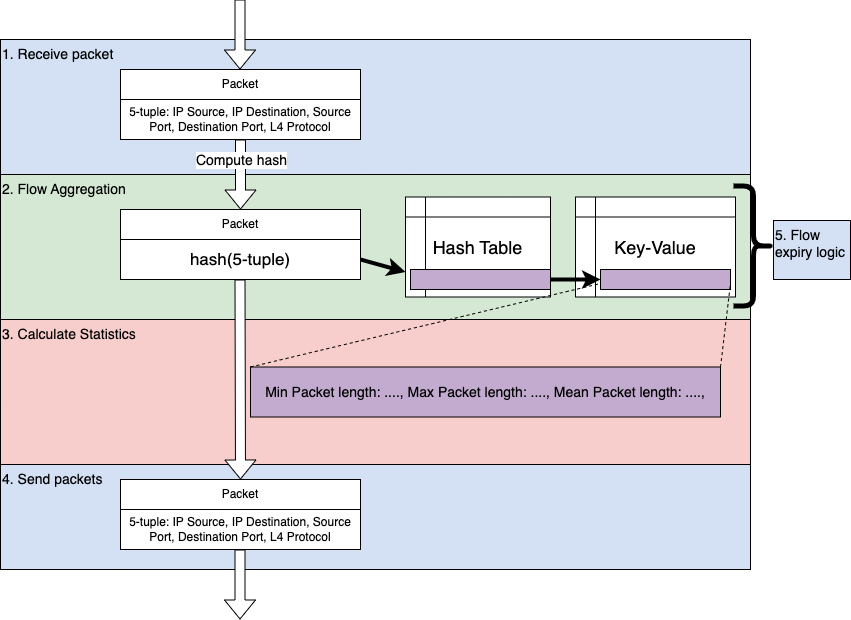

The diagram above was exported from draw.io. Its source (the exported page's mxGraphModel, read from the mxfile embedded in the PNG):
<mxGraphModel dx="996" dy="502" grid="1" gridSize="10" guides="1" tooltips="1" connect="1" arrows="1" fold="1" page="1" pageScale="1" pageWidth="1169" pageHeight="827" math="0" shadow="0">
  <root>
    <mxCell id="0" />
    <mxCell id="1" parent="0" />
    <mxCell id="IvPNlJfGgAleiJNe-M5Z-13" value="&lt;font style=&quot;font-size: 14px;&quot;&gt;2. Flow Aggregation&lt;/font&gt;" style="rounded=0;whiteSpace=wrap;html=1;align=left;verticalAlign=top;fillColor=#D5E8D4;" vertex="1" parent="1">
      <mxGeometry x="10" y="255" width="750" height="145" as="geometry" />
    </mxCell>
    <mxCell id="IvPNlJfGgAleiJNe-M5Z-11" value="&lt;font style=&quot;font-size: 14px;&quot;&gt;1. Receive packet&lt;/font&gt;" style="rounded=0;whiteSpace=wrap;html=1;align=left;verticalAlign=top;fillColor=#D4E1F5;" vertex="1" parent="1">
      <mxGeometry x="10" y="120" width="750" height="135" as="geometry" />
    </mxCell>
    <mxCell id="IvPNlJfGgAleiJNe-M5Z-3" value="5-tuple: IP Source, IP Destination, Source Port, Destination Port, L4 Protocol" style="rounded=0;whiteSpace=wrap;html=1;" vertex="1" parent="1">
      <mxGeometry x="130" y="180" width="240" height="40" as="geometry" />
    </mxCell>
    <mxCell id="IvPNlJfGgAleiJNe-M5Z-4" value="Packet" style="rounded=0;whiteSpace=wrap;html=1;" vertex="1" parent="1">
      <mxGeometry x="130" y="150" width="240" height="30" as="geometry" />
    </mxCell>
    <mxCell id="IvPNlJfGgAleiJNe-M5Z-8" value="&lt;font style=&quot;font-size: 17px;&quot;&gt;hash(5-tuple)&lt;/font&gt;" style="rounded=0;whiteSpace=wrap;html=1;" vertex="1" parent="1">
      <mxGeometry x="130" y="320" width="240" height="40" as="geometry" />
    </mxCell>
    <mxCell id="IvPNlJfGgAleiJNe-M5Z-9" value="Packet" style="rounded=0;whiteSpace=wrap;html=1;" vertex="1" parent="1">
      <mxGeometry x="130" y="290" width="240" height="30" as="geometry" />
    </mxCell>
    <mxCell id="IvPNlJfGgAleiJNe-M5Z-12" value="" style="shape=flexArrow;endArrow=classic;html=1;rounded=0;entryX=0.5;entryY=0;entryDx=0;entryDy=0;exitX=0.5;exitY=1;exitDx=0;exitDy=0;fillColor=default;" edge="1" parent="1" source="IvPNlJfGgAleiJNe-M5Z-3" target="IvPNlJfGgAleiJNe-M5Z-9">
      <mxGeometry width="50" height="50" relative="1" as="geometry">
        <mxPoint x="210" y="270" as="sourcePoint" />
        <mxPoint x="275" y="230" as="targetPoint" />
      </mxGeometry>
    </mxCell>
    <mxCell id="IvPNlJfGgAleiJNe-M5Z-48" value="Compute hash" style="edgeLabel;html=1;align=center;verticalAlign=middle;resizable=0;points=[];fontSize=14;" vertex="1" connectable="0" parent="IvPNlJfGgAleiJNe-M5Z-12">
      <mxGeometry x="-0.1286" y="1" relative="1" as="geometry">
        <mxPoint x="-1" y="-10" as="offset" />
      </mxGeometry>
    </mxCell>
    <mxCell id="IvPNlJfGgAleiJNe-M5Z-14" value="&lt;font style=&quot;font-size: 18px;&quot;&gt;Hash Table&lt;/font&gt;" style="shape=internalStorage;whiteSpace=wrap;html=1;backgroundOutline=1;" vertex="1" parent="1">
      <mxGeometry x="415" y="277.5" width="145" height="100" as="geometry" />
    </mxCell>
    <mxCell id="IvPNlJfGgAleiJNe-M5Z-16" value="" style="endArrow=classic;html=1;rounded=0;exitX=1;exitY=0.5;exitDx=0;exitDy=0;entryX=0;entryY=0.75;entryDx=0;entryDy=0;strokeWidth=4;" edge="1" parent="1" source="IvPNlJfGgAleiJNe-M5Z-8" target="IvPNlJfGgAleiJNe-M5Z-14">
      <mxGeometry width="50" height="50" relative="1" as="geometry">
        <mxPoint x="670" y="390" as="sourcePoint" />
        <mxPoint x="720" y="340" as="targetPoint" />
      </mxGeometry>
    </mxCell>
    <mxCell id="IvPNlJfGgAleiJNe-M5Z-17" value="&lt;font style=&quot;font-size: 14px;&quot;&gt;3. Calculate Statistics&lt;/font&gt;" style="rounded=0;whiteSpace=wrap;html=1;align=left;verticalAlign=top;fillColor=#F8CECC;" vertex="1" parent="1">
      <mxGeometry x="10" y="400" width="750" height="145" as="geometry" />
    </mxCell>
    <mxCell id="IvPNlJfGgAleiJNe-M5Z-18" value="&lt;font style=&quot;font-size: 14px;&quot;&gt;4. Send packets&lt;/font&gt;" style="rounded=0;whiteSpace=wrap;html=1;align=left;verticalAlign=top;fillColor=#D4E1F5;" vertex="1" parent="1">
      <mxGeometry x="10" y="545" width="750" height="105" as="geometry" />
    </mxCell>
    <mxCell id="IvPNlJfGgAleiJNe-M5Z-22" value="Min Packet length: ...., Max Packet length: ...., Mean Packet length: ....," style="rounded=0;whiteSpace=wrap;html=1;fontSize=14;fillColor=#C3ABD0;" vertex="1" parent="1">
      <mxGeometry x="260" y="447.5" width="470" height="50" as="geometry" />
    </mxCell>
    <mxCell id="IvPNlJfGgAleiJNe-M5Z-24" value="&lt;font style=&quot;font-size: 18px;&quot;&gt;Key-Value&lt;/font&gt;" style="shape=internalStorage;whiteSpace=wrap;html=1;backgroundOutline=1;" vertex="1" parent="1">
      <mxGeometry x="585" y="277.5" width="160" height="100" as="geometry" />
    </mxCell>
    <mxCell id="IvPNlJfGgAleiJNe-M5Z-19" value="" style="rounded=0;whiteSpace=wrap;html=1;fontSize=14;fillColor=#C3ABD0;" vertex="1" parent="1">
      <mxGeometry x="610" y="350" width="130" height="20" as="geometry" />
    </mxCell>
    <mxCell id="IvPNlJfGgAleiJNe-M5Z-26" value="" style="endArrow=none;dashed=1;html=1;rounded=0;fontSize=14;fillColor=default;exitX=0;exitY=0;exitDx=0;exitDy=0;" edge="1" parent="1" source="IvPNlJfGgAleiJNe-M5Z-22">
      <mxGeometry width="50" height="50" relative="1" as="geometry">
        <mxPoint x="560" y="414" as="sourcePoint" />
        <mxPoint x="610" y="364" as="targetPoint" />
      </mxGeometry>
    </mxCell>
    <mxCell id="IvPNlJfGgAleiJNe-M5Z-27" value="" style="endArrow=none;dashed=1;html=1;rounded=0;fontSize=14;fillColor=default;exitX=1;exitY=0;exitDx=0;exitDy=0;" edge="1" parent="1" source="IvPNlJfGgAleiJNe-M5Z-22">
      <mxGeometry width="50" height="50" relative="1" as="geometry">
        <mxPoint x="690" y="414" as="sourcePoint" />
        <mxPoint x="740" y="364" as="targetPoint" />
      </mxGeometry>
    </mxCell>
    <mxCell id="IvPNlJfGgAleiJNe-M5Z-28" value="" style="shape=flexArrow;endArrow=classic;html=1;rounded=0;exitX=0.5;exitY=1;exitDx=0;exitDy=0;fillColor=default;entryX=0.5;entryY=0;entryDx=0;entryDy=0;" edge="1" parent="1" target="IvPNlJfGgAleiJNe-M5Z-30">
      <mxGeometry width="50" height="50" relative="1" as="geometry">
        <mxPoint x="249.5" y="360" as="sourcePoint" />
        <mxPoint x="249.5" y="430" as="targetPoint" />
      </mxGeometry>
    </mxCell>
    <mxCell id="IvPNlJfGgAleiJNe-M5Z-29" value="5-tuple: IP Source, IP Destination, Source Port, Destination Port, L4 Protocol" style="rounded=0;whiteSpace=wrap;html=1;" vertex="1" parent="1">
      <mxGeometry x="130" y="590" width="240" height="40" as="geometry" />
    </mxCell>
    <mxCell id="IvPNlJfGgAleiJNe-M5Z-30" value="Packet" style="rounded=0;whiteSpace=wrap;html=1;" vertex="1" parent="1">
      <mxGeometry x="130" y="560" width="240" height="30" as="geometry" />
    </mxCell>
    <mxCell id="IvPNlJfGgAleiJNe-M5Z-31" value="" style="shape=flexArrow;endArrow=classic;html=1;rounded=0;entryX=0.5;entryY=0;entryDx=0;entryDy=0;exitX=0.5;exitY=1;exitDx=0;exitDy=0;fillColor=default;" edge="1" parent="1">
      <mxGeometry width="50" height="50" relative="1" as="geometry">
        <mxPoint x="249.5" y="80" as="sourcePoint" />
        <mxPoint x="249.5" y="150" as="targetPoint" />
      </mxGeometry>
    </mxCell>
    <mxCell id="IvPNlJfGgAleiJNe-M5Z-32" value="" style="shape=flexArrow;endArrow=classic;html=1;rounded=0;entryX=0.5;entryY=0;entryDx=0;entryDy=0;exitX=0.5;exitY=1;exitDx=0;exitDy=0;fillColor=default;" edge="1" parent="1">
      <mxGeometry width="50" height="50" relative="1" as="geometry">
        <mxPoint x="249.5" y="630" as="sourcePoint" />
        <mxPoint x="249.5" y="700" as="targetPoint" />
      </mxGeometry>
    </mxCell>
    <mxCell id="IvPNlJfGgAleiJNe-M5Z-44" value="" style="shape=curlyBracket;whiteSpace=wrap;html=1;rounded=1;flipH=1;fontSize=14;fillColor=#C3ABD0;strokeWidth=5;" vertex="1" parent="1">
      <mxGeometry x="743" y="266.5" width="40" height="120" as="geometry" />
    </mxCell>
    <mxCell id="IvPNlJfGgAleiJNe-M5Z-45" value="&lt;font style=&quot;font-size: 14px;&quot;&gt;5. Flow expiry logic&lt;/font&gt;" style="rounded=0;whiteSpace=wrap;html=1;align=left;verticalAlign=top;fillColor=#D4E1F5;" vertex="1" parent="1">
      <mxGeometry x="783" y="301" width="77" height="59" as="geometry" />
    </mxCell>
    <mxCell id="IvPNlJfGgAleiJNe-M5Z-47" style="edgeStyle=orthogonalEdgeStyle;rounded=0;orthogonalLoop=1;jettySize=auto;html=1;exitX=1;exitY=0.5;exitDx=0;exitDy=0;entryX=0;entryY=0.5;entryDx=0;entryDy=0;fontSize=14;fillColor=default;strokeWidth=4;" edge="1" parent="1" source="IvPNlJfGgAleiJNe-M5Z-46" target="IvPNlJfGgAleiJNe-M5Z-19">
      <mxGeometry relative="1" as="geometry" />
    </mxCell>
    <mxCell id="IvPNlJfGgAleiJNe-M5Z-46" value="" style="rounded=0;whiteSpace=wrap;html=1;fontSize=14;fillColor=#C3ABD0;" vertex="1" parent="1">
      <mxGeometry x="420" y="350" width="140" height="20" as="geometry" />
    </mxCell>
  </root>
</mxGraphModel>